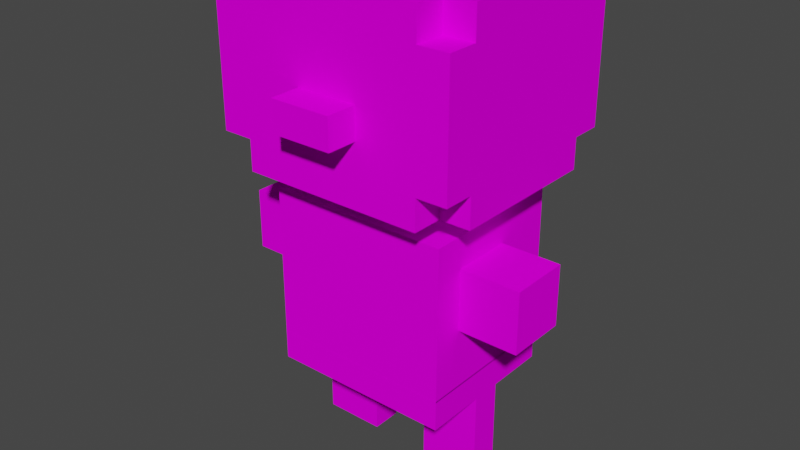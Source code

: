 # Source: littleguy_idle_0.blend  (saved by Blender 3.6.11; exported with 4.5.12 LTS)
import bpy
from mathutils import Matrix  # noqa: F401  (used for matrix-valued properties, if any)

bpy.ops.wm.read_factory_settings(use_empty=True)
scene = bpy.context.scene
scene.name = 'Scene'

# ---- collections
col_collection = bpy.data.collections.new('Collection'); scene.collection.children.link(col_collection)

# ---- images (referenced by path relative to the original .blend; pixels are not part of the script)
import os
ASSET_DIR = os.environ.get("B2B_ASSET_DIR", "")  # directory of the original .blend (textures are referenced by path, not embedded)
HERE = os.path.dirname(os.path.abspath(__file__))  # packed textures are extracted next to this script under _unpacked/

def load_image(name, relpath, width, height, colorspace="sRGB"):
    """Load a texture the original file referenced (path relative to the .blend, or extracted next to this script)."""
    p = next((c for c in (os.path.join(HERE, relpath), os.path.join(ASSET_DIR, relpath)) if relpath and os.path.exists(c)), "")
    if p:
        img = bpy.data.images.load(p, check_existing=True)
        img.name = name
    else:  # same state as the original file: an image datablock whose file is absent (Cycles renders it pink)
        img = bpy.data.images.new(name, width, height)
        img.source = "FILE"
        img.filepath = "//" + (relpath or name)
    img.colorspace_settings.name = colorspace
    return img
img_littlguy_idle_0_png = load_image('littlguy_idle_0.png', 'littlguy_idle_0.png', 1024, 1024, 'sRGB')

# ---- materials (node trees are filled in below, after node groups)
mat_palette = bpy.data.materials.new('palette')
mat_palette.use_transparent_shadow = False
mat_palette.diffuse_color = (1.0, 1.0, 1.0, 1.0)
mat_palette.roughness = 1.0

# ---- material node trees
mat_palette.use_nodes = True; mat_palette.node_tree.nodes.clear()
_N = mat_palette.node_tree.nodes; _L = mat_palette.node_tree.links
n0 = _N.new('ShaderNodeBsdfPrincipled'); n0.name = 'Principled BSDF'; n0.location = (0, 300)
n0.distribution = 'GGX'
n0.subsurface_method = 'RANDOM_WALK_SKIN'
n0.inputs[2].default_value = 1.0
n0.inputs[3].default_value = 1.45
n0.inputs[13].default_value = 0.0
n0.inputs[27].default_value = (0.0, 0.0, 0.0, 1.0)
n0.inputs[28].default_value = 1.0
n1 = _N.new('ShaderNodeOutputMaterial'); n1.name = 'Material Output'; n1.location = (280, 300)
n2 = _N.new('ShaderNodeTexImage'); n2.name = 'Image Texture'; n2.location = (-480, 300)
n2.image = img_littlguy_idle_0_png
_L.new(n2.outputs[0], n0.inputs[0])
_L.new(n0.outputs[0], n1.inputs[0])
n1.is_active_output = True

# ---- world
world_world = bpy.data.worlds.new('World'); scene.world = world_world
world_world.use_nodes = True; world_world.node_tree.nodes.clear()
_N = world_world.node_tree.nodes; _L = world_world.node_tree.links
n0 = _N.new('ShaderNodeOutputWorld'); n0.name = 'World Output'; n0.location = (300, 300)
n1 = _N.new('ShaderNodeBackground'); n1.name = 'Background'; n1.location = (10, 300)
n1.inputs[0].default_value = (0.05088, 0.05088, 0.05088, 1.0)
_L.new(n1.outputs[0], n0.inputs[0])
n0.is_active_output = True
world_world.color = (0.05088, 0.05088, 0.05088)
world_world.use_sun_shadow = False
world_world.sun_shadow_jitter_overblur = 0.0

# ---- meshes
me_untitled = bpy.data.meshes.new('Untitled')
me_untitled.from_pydata([(-0.3, -0.4, 0.25), (-0.3, -0.4, -0.25), (-0.3, 0.1, 0.25), (-0.3, 0.1, -0.25), (-0.2, 0.1, 0.15), (-0.2, 0.1, -0.15), (-0.2, 0.2, 0.15), (-0.2, 0.2, -0.15), (0.2, 0.1, 0.15), (0.2, 0.1, -0.15), (0.2, 0.2, 0.15), (0.2, 0.2, -0.15), (0.3, -0.4, 0.25), (0.3, -0.4, -0.25), (0.3, 0.1, 0.25), (0.3, 0.1, -0.25), (-0.3, -0.4, 0.25), (-0.3, 0.1, 0.25), (0.3, -0.4, 0.25), (0.3, 0.1, 0.25), (-0.2, 0.1, 0.15), (-0.2, 0.2, 0.15), (0.2, 0.1, 0.15), (0.2, 0.2, 0.15), (-0.2, 0.1, -0.15), (-0.2, 0.2, -0.15), (0.2, 0.1, -0.15), (0.2, 0.2, -0.15), (-0.3, -0.4, -0.25), (-0.3, 0.1, -0.25), (0.3, -0.4, -0.25), (0.3, 0.1, -0.25), (-0.3, -0.4, 0.25), (0.3, -0.4, 0.25), (-0.3, -0.4, -0.25), (0.3, -0.4, -0.25), (-0.3, 0.1, 0.25), (0.3, 0.1, 0.25), (-0.2, 0.1, 0.15), (0.2, 0.1, 0.15), (-0.2, 0.1, -0.15), (0.2, 0.1, -0.15), (-0.3, 0.1, -0.25), (0.3, 0.1, -0.25), (-0.2, 0.2, 0.15), (0.2, 0.2, 0.15), (-0.2, 0.2, -0.15), (0.2, 0.2, -0.15)], [], [(2, 1, 0), (3, 1, 2), (6, 5, 4), (7, 5, 6), (8, 9, 10), (10, 9, 11), (12, 13, 14), (14, 13, 15), (18, 17, 16), (19, 17, 18), (22, 21, 20), (23, 21, 22), (24, 25, 26), (26, 25, 27), (28, 29, 30), (30, 29, 31), (34, 33, 32), (35, 33, 34), (36, 37, 38), (38, 37, 39), (36, 38, 40), (39, 37, 41), (36, 40, 42), (40, 41, 42), (41, 37, 43), (42, 41, 43), (44, 45, 46), (46, 45, 47)])
_uv = me_untitled.uv_layers.new(name='UVMap')
_uv.uv.foreach_set('vector', [0.0332, 0.5, 0.0332, 0.5, 0.0332, 0.5, 0.0332, 0.5, 0.0332, 0.5, 0.0332, 0.5, 0.0332, 0.5, 0.0332, 0.5, 0.0332, 0.5, 0.0332, 0.5, 0.0332, 0.5, 0.0332, 0.5, 0.0332, 0.5, 0.0332, 0.5, 0.0332, 0.5, 0.0332, 0.5, 0.0332, 0.5, 0.0332, 0.5, 0.0332, 0.5, 0.0332, 0.5, 0.0332, 0.5, 0.0332, 0.5, 0.0332, 0.5, 0.0332, 0.5, 0.0332, 0.5, 0.0332, 0.5, 0.0332, 0.5, 0.0332, 0.5, 0.0332, 0.5, 0.0332, 0.5, 0.0332, 0.5, 0.0332, 0.5, 0.0332, 0.5, 0.0332, 0.5, 0.0332, 0.5, 0.0332, 0.5, 0.0332, 0.5, 0.0332, 0.5, 0.0332, 0.5, 0.0332, 0.5, 0.0332, 0.5, 0.0332, 0.5, 0.0332, 0.5, 0.0332, 0.5, 0.0332, 0.5, 0.0332, 0.5, 0.0332, 0.5, 0.0332, 0.5, 0.0332, 0.5, 0.0332, 0.5, 0.0332, 0.5, 0.0332, 0.5, 0.0332, 0.5, 0.0332, 0.5, 0.0332, 0.5, 0.0332, 0.5, 0.0332, 0.5, 0.0332, 0.5, 0.0332, 0.5, 0.0332, 0.5, 0.0332, 0.5, 0.0332, 0.5, 0.0332, 0.5, 0.0332, 0.5, 0.0332, 0.5, 0.0332, 0.5, 0.0332, 0.5, 0.0332, 0.5, 0.0332, 0.5, 0.0332, 0.5, 0.0332, 0.5, 0.0332, 0.5, 0.0332, 0.5, 0.0332, 0.5, 0.0332, 0.5, 0.0332, 0.5, 0.0332, 0.5, 0.0332, 0.5, 0.0332, 0.5, 0.0332, 0.5, 0.0332, 0.5, 0.0332, 0.5, 0.0332, 0.5, 0.0332, 0.5])
me_untitled.materials.append(mat_palette)
me_untitled.update()
me_untitled.normals_split_custom_set([tuple(v) for v in zip(*[iter([-1.0, 0.0, 0.0, -1.0, 0.0, 0.0, -1.0, 0.0, 0.0, -1.0, 0.0, 0.0, -1.0, 0.0, 0.0, -1.0, 0.0, 0.0, -1.0, 0.0, 0.0, -1.0, 0.0, 0.0, -1.0, 0.0, 0.0, -1.0, 0.0, 0.0, -1.0, 0.0, 0.0, -1.0, 0.0, 0.0, 1.0, 0.0, 0.0, 1.0, 0.0, 0.0, 1.0, 0.0, 0.0, 1.0, 0.0, 0.0, 1.0, 0.0, 0.0, 1.0, 0.0, 0.0, 1.0, 0.0, 0.0, 1.0, 0.0, 0.0, 1.0, 0.0, 0.0, 1.0, 0.0, 0.0, 1.0, 0.0, 0.0, 1.0, 0.0, 0.0, 0.0, 0.0, 1.0, 0.0, 0.0, 1.0, 0.0, 0.0, 1.0, 0.0, 0.0, 1.0, 0.0, 0.0, 1.0, 0.0, 0.0, 1.0, 0.0, 0.0, 1.0, 0.0, 0.0, 1.0, 0.0, 0.0, 1.0, 0.0, 0.0, 1.0, 0.0, 0.0, 1.0, 0.0, 0.0, 1.0, 0.0, 0.0, -1.0, 0.0, 0.0, -1.0, 0.0, 0.0, -1.0, 0.0, 0.0, -1.0, 0.0, 0.0, -1.0, 0.0, 0.0, -1.0, 0.0, 0.0, -1.0, 0.0, 0.0, -1.0, 0.0, 0.0, -1.0, 0.0, 0.0, -1.0, 0.0, 0.0, -1.0, 0.0, 0.0, -1.0, 0.0, -1.0, 0.0, 0.0, -1.0, 0.0, 0.0, -1.0, 0.0, 0.0, -1.0, 0.0, 0.0, -1.0, 0.0, 0.0, -1.0, 0.0, 0.0, 1.0, 0.0, 0.0, 1.0, 0.0, 0.0, 1.0, 0.0, 0.0, 1.0, 1.397e-07, 0.0, 1.0, 1.397e-07, 0.0, 1.0, 1.397e-07, 0.0, 1.0, 0.0, 0.0, 1.0, 0.0, 0.0, 1.0, 0.0, 0.0, 1.0, 0.0, 0.0, 1.0, 0.0, 0.0, 1.0, 0.0, 0.0, 1.0, 0.0, 0.0, 1.0, 0.0, 0.0, 1.0, 0.0, 0.0, 1.0, -1.863e-07, 0.0, 1.0, -1.863e-07, 0.0, 1.0, -1.863e-07, 0.0, 1.0, 0.0, 0.0, 1.0, 0.0, 0.0, 1.0, 0.0, 0.0, 1.0, 3.104e-08, 0.0, 1.0, 3.104e-08, 0.0, 1.0, 3.104e-08, 0.0, 1.0, 0.0, 0.0, 1.0, 0.0, 0.0, 1.0, 0.0, 0.0, 1.0, 0.0, 0.0, 1.0, 0.0, 0.0, 1.0, 0.0])] * 3)])
me_untitled_001 = bpy.data.meshes.new('Untitled.001')
me_untitled_001.from_pydata([(-0.1, -0.1, 0.1), (-0.1, -0.1, -0.1), (-0.1, 0.1, 0.1), (-0.1, 0.1, -0.1), (0.1, -0.1, 0.1), (0.1, -0.1, -0.1), (0.1, 0.1, 0.1), (0.1, 0.1, -0.1), (-0.1, -0.1, 0.1), (-0.1, 0.1, 0.1), (0.1, -0.1, 0.1), (0.1, 0.1, 0.1), (-0.1, -0.1, -0.1), (-0.1, 0.1, -0.1), (0.1, -0.1, -0.1), (0.1, 0.1, -0.1), (-0.1, -0.1, 0.1), (0.1, -0.1, 0.1), (-0.1, -0.1, -0.1), (0.1, -0.1, -0.1), (-0.1, 0.1, 0.1), (0.1, 0.1, 0.1), (-0.1, 0.1, -0.1), (0.1, 0.1, -0.1)], [], [(2, 1, 0), (3, 1, 2), (4, 5, 6), (6, 5, 7), (10, 9, 8), (11, 9, 10), (12, 13, 14), (14, 13, 15), (18, 17, 16), (19, 17, 18), (20, 21, 22), (22, 21, 23)])
_uv = me_untitled_001.uv_layers.new(name='UVMap')
_uv.uv.foreach_set('vector', [0.9863, 0.5, 0.9863, 0.5, 0.9863, 0.5, 0.9863, 0.5, 0.9863, 0.5, 0.9863, 0.5, 0.9863, 0.5, 0.9863, 0.5, 0.9863, 0.5, 0.9863, 0.5, 0.9863, 0.5, 0.9863, 0.5, 0.9863, 0.5, 0.9863, 0.5, 0.9863, 0.5, 0.9863, 0.5, 0.9863, 0.5, 0.9863, 0.5, 0.9863, 0.5, 0.9863, 0.5, 0.9863, 0.5, 0.9863, 0.5, 0.9863, 0.5, 0.9863, 0.5, 0.9863, 0.5, 0.9863, 0.5, 0.9863, 0.5, 0.9863, 0.5, 0.9863, 0.5, 0.9863, 0.5, 0.9863, 0.5, 0.9863, 0.5, 0.9863, 0.5, 0.9863, 0.5, 0.9863, 0.5, 0.9863, 0.5])
me_untitled_001.materials.append(mat_palette)
me_untitled_001.update()
me_untitled_001.normals_split_custom_set([tuple(v) for v in zip(*[iter([-1.0, 0.0, 0.0, -1.0, 0.0, 0.0, -1.0, 0.0, 0.0, -1.0, 0.0, 0.0, -1.0, 0.0, 0.0, -1.0, 0.0, 0.0, 1.0, 0.0, 0.0, 1.0, 0.0, 0.0, 1.0, 0.0, 0.0, 1.0, 0.0, 0.0, 1.0, 0.0, 0.0, 1.0, 0.0, 0.0, 0.0, 0.0, 1.0, 0.0, 0.0, 1.0, 0.0, 0.0, 1.0, 0.0, 0.0, 1.0, 0.0, 0.0, 1.0, 0.0, 0.0, 1.0, 0.0, 0.0, -1.0, 0.0, 0.0, -1.0, 0.0, 0.0, -1.0, 0.0, 0.0, -1.0, 0.0, 0.0, -1.0, 0.0, 0.0, -1.0, 0.0, -1.0, 0.0, 0.0, -1.0, 0.0, 0.0, -1.0, 0.0, 0.0, -1.0, 0.0, 0.0, -1.0, 0.0, 0.0, -1.0, 0.0, 0.0, 1.0, 0.0, 0.0, 1.0, 0.0, 0.0, 1.0, 0.0, 0.0, 1.0, 0.0, 0.0, 1.0, 0.0, 0.0, 1.0, 0.0])] * 3)])
me_untitled_002 = bpy.data.meshes.new('Untitled.002')
me_untitled_002.from_pydata([(-0.1, -0.1, 0.1), (-0.1, -0.1, -0.1), (-0.1, 0.1, 0.1), (-0.1, 0.1, -0.1), (0.1, -0.1, 0.1), (0.1, -0.1, -0.1), (0.1, 0.1, 0.1), (0.1, 0.1, -0.1), (-0.1, -0.1, 0.1), (-0.1, 0.1, 0.1), (0.1, -0.1, 0.1), (0.1, 0.1, 0.1), (-0.1, -0.1, -0.1), (-0.1, 0.1, -0.1), (0.1, -0.1, -0.1), (0.1, 0.1, -0.1), (-0.1, -0.1, 0.1), (0.1, -0.1, 0.1), (-0.1, -0.1, -0.1), (0.1, -0.1, -0.1), (-0.1, 0.1, 0.1), (0.1, 0.1, 0.1), (-0.1, 0.1, -0.1), (0.1, 0.1, -0.1)], [], [(2, 1, 0), (3, 1, 2), (4, 5, 6), (6, 5, 7), (10, 9, 8), (11, 9, 10), (12, 13, 14), (14, 13, 15), (18, 17, 16), (19, 17, 18), (20, 21, 22), (22, 21, 23)])
_uv = me_untitled_002.uv_layers.new(name='UVMap')
_uv.uv.foreach_set('vector', [0.9863, 0.5, 0.9863, 0.5, 0.9863, 0.5, 0.9863, 0.5, 0.9863, 0.5, 0.9863, 0.5, 0.9863, 0.5, 0.9863, 0.5, 0.9863, 0.5, 0.9863, 0.5, 0.9863, 0.5, 0.9863, 0.5, 0.9863, 0.5, 0.9863, 0.5, 0.9863, 0.5, 0.9863, 0.5, 0.9863, 0.5, 0.9863, 0.5, 0.9863, 0.5, 0.9863, 0.5, 0.9863, 0.5, 0.9863, 0.5, 0.9863, 0.5, 0.9863, 0.5, 0.9863, 0.5, 0.9863, 0.5, 0.9863, 0.5, 0.9863, 0.5, 0.9863, 0.5, 0.9863, 0.5, 0.9863, 0.5, 0.9863, 0.5, 0.9863, 0.5, 0.9863, 0.5, 0.9863, 0.5, 0.9863, 0.5])
me_untitled_002.materials.append(mat_palette)
me_untitled_002.update()
me_untitled_002.normals_split_custom_set([tuple(v) for v in zip(*[iter([-1.0, 0.0, 0.0, -1.0, 0.0, 0.0, -1.0, 0.0, 0.0, -1.0, 0.0, 0.0, -1.0, 0.0, 0.0, -1.0, 0.0, 0.0, 1.0, 0.0, 0.0, 1.0, 0.0, 0.0, 1.0, 0.0, 0.0, 1.0, 0.0, 0.0, 1.0, 0.0, 0.0, 1.0, 0.0, 0.0, 0.0, 0.0, 1.0, 0.0, 0.0, 1.0, 0.0, 0.0, 1.0, 0.0, 0.0, 1.0, 0.0, 0.0, 1.0, 0.0, 0.0, 1.0, 0.0, 0.0, -1.0, 0.0, 0.0, -1.0, 0.0, 0.0, -1.0, 0.0, 0.0, -1.0, 0.0, 0.0, -1.0, 0.0, 0.0, -1.0, 0.0, -1.0, 0.0, 0.0, -1.0, 0.0, 0.0, -1.0, 0.0, 0.0, -1.0, 0.0, 0.0, -1.0, 0.0, 0.0, -1.0, 0.0, 0.0, 1.0, 0.0, 0.0, 1.0, 0.0, 0.0, 1.0, 0.0, 0.0, 1.0, 0.0, 0.0, 1.0, 0.0, 0.0, 1.0, 0.0])] * 3)])
me_untitled_003 = bpy.data.meshes.new('Untitled.003')
me_untitled_003.from_pydata([(-0.3, -0.2167, 0.05), (-0.3, -0.2167, -0.05), (-0.3, 0.08333, 0.25), (-0.3, 0.08333, 0.05), (-0.3, 0.08333, -0.05), (-0.3, 0.08333, -0.25), (-0.3, 0.1833, 0.25), (-0.3, 0.1833, -0.25), (0.1, -0.2167, 0.05), (0.1, -0.2167, -0.05), (0.1, 0.08333, 0.05), (0.1, 0.08333, -0.05), (-0.1, -0.2167, 0.05), (-0.1, -0.2167, -0.05), (-0.1, 0.08333, 0.05), (-0.1, 0.08333, -0.05), (0.3, -0.2167, 0.05), (0.3, -0.2167, -0.05), (0.3, 0.08333, 0.25), (0.3, 0.08333, 0.05), (0.3, 0.08333, -0.05), (0.3, 0.08333, -0.25), (0.3, 0.1833, 0.25), (0.3, 0.1833, -0.25), (-0.3, 0.08333, 0.25), (-0.3, 0.1833, 0.25), (0.3, 0.08333, 0.25), (0.3, 0.1833, 0.25), (-0.3, -0.2167, 0.05), (-0.3, 0.08333, 0.05), (-0.1, -0.2167, 0.05), (-0.1, 0.08333, 0.05), (0.1, -0.2167, 0.05), (0.1, 0.08333, 0.05), (0.3, -0.2167, 0.05), (0.3, 0.08333, 0.05), (-0.3, -0.2167, -0.05), (-0.3, 0.08333, -0.05), (-0.1, -0.2167, -0.05), (-0.1, 0.08333, -0.05), (0.1, -0.2167, -0.05), (0.1, 0.08333, -0.05), (0.3, -0.2167, -0.05), (0.3, 0.08333, -0.05), (-0.3, 0.08333, -0.25), (-0.3, 0.1833, -0.25), (0.3, 0.08333, -0.25), (0.3, 0.1833, -0.25), (-0.3, -0.2167, 0.05), (-0.1, -0.2167, 0.05), (0.1, -0.2167, 0.05), (0.3, -0.2167, 0.05), (-0.3, -0.2167, -0.05), (-0.1, -0.2167, -0.05), (0.1, -0.2167, -0.05), (0.3, -0.2167, -0.05), (-0.3, 0.08333, 0.25), (0.3, 0.08333, 0.25), (-0.3, 0.08333, 0.05), (-0.1, 0.08333, 0.05), (0.1, 0.08333, 0.05), (0.3, 0.08333, 0.05), (-0.3, 0.08333, -0.05), (-0.1, 0.08333, -0.05), (0.1, 0.08333, -0.05), (0.3, 0.08333, -0.05), (-0.3, 0.08333, -0.25), (0.3, 0.08333, -0.25), (-0.3, 0.1833, 0.25), (0.3, 0.1833, 0.25), (-0.3, 0.1833, -0.25), (0.3, 0.1833, -0.25)], [], [(3, 1, 0), (4, 1, 3), (6, 3, 2), (6, 5, 4), (6, 4, 3), (7, 5, 6), (10, 9, 8), (11, 9, 10), (12, 13, 14), (14, 13, 15), (16, 17, 19), (19, 17, 20), (18, 19, 22), (20, 21, 22), (19, 20, 22), (22, 21, 23), (26, 25, 24), (27, 25, 26), (30, 29, 28), (31, 29, 30), (34, 33, 32), (35, 33, 34), (36, 37, 38), (38, 37, 39), (40, 41, 42), (42, 41, 43), (44, 45, 46), (46, 45, 47), (52, 49, 48), (53, 49, 52), (54, 51, 50), (55, 51, 54), (58, 57, 56), (59, 57, 58), (60, 57, 59), (61, 57, 60), (63, 60, 59), (64, 60, 63), (66, 63, 62), (66, 65, 64), (66, 64, 63), (67, 65, 66), (68, 69, 70), (70, 69, 71)])
_uv = me_untitled_003.uv_layers.new(name='UVMap')
_uv.uv.foreach_set('vector', [0.0332, 0.5, 0.0332, 0.5, 0.0332, 0.5, 0.0332, 0.5, 0.0332, 0.5, 0.0332, 0.5, 0.0332, 0.5, 0.0332, 0.5, 0.0332, 0.5, 0.0332, 0.5, 0.0332, 0.5, 0.0332, 0.5, 0.0332, 0.5, 0.0332, 0.5, 0.0332, 0.5, 0.0332, 0.5, 0.0332, 0.5, 0.0332, 0.5, 0.0332, 0.5, 0.0332, 0.5, 0.0332, 0.5, 0.0332, 0.5, 0.0332, 0.5, 0.0332, 0.5, 0.0332, 0.5, 0.0332, 0.5, 0.0332, 0.5, 0.0332, 0.5, 0.0332, 0.5, 0.0332, 0.5, 0.0332, 0.5, 0.0332, 0.5, 0.0332, 0.5, 0.0332, 0.5, 0.0332, 0.5, 0.0332, 0.5, 0.0332, 0.5, 0.0332, 0.5, 0.0332, 0.5, 0.0332, 0.5, 0.0332, 0.5, 0.0332, 0.5, 0.0332, 0.5, 0.0332, 0.5, 0.0332, 0.5, 0.0332, 0.5, 0.0332, 0.5, 0.0332, 0.5, 0.0332, 0.5, 0.0332, 0.5, 0.0332, 0.5, 0.0332, 0.5, 0.0332, 0.5, 0.0332, 0.5, 0.0332, 0.5, 0.0332, 0.5, 0.0332, 0.5, 0.0332, 0.5, 0.0332, 0.5, 0.0332, 0.5, 0.0332, 0.5, 0.0332, 0.5, 0.0332, 0.5, 0.0332, 0.5, 0.0332, 0.5, 0.0332, 0.5, 0.0332, 0.5, 0.0332, 0.5, 0.0332, 0.5, 0.0332, 0.5, 0.0332, 0.5, 0.0332, 0.5, 0.0332, 0.5, 0.0332, 0.5, 0.0332, 0.5, 0.0332, 0.5, 0.0332, 0.5, 0.0332, 0.5, 0.0332, 0.5, 0.0332, 0.5, 0.0332, 0.5, 0.0332, 0.5, 0.0332, 0.5, 0.0332, 0.5, 0.0332, 0.5, 0.0332, 0.5, 0.0332, 0.5, 0.0332, 0.5, 0.0332, 0.5, 0.0332, 0.5, 0.0332, 0.5, 0.0332, 0.5, 0.0332, 0.5, 0.0332, 0.5, 0.0332, 0.5, 0.0332, 0.5, 0.0332, 0.5, 0.0332, 0.5, 0.0332, 0.5, 0.0332, 0.5, 0.0332, 0.5, 0.0332, 0.5, 0.0332, 0.5, 0.0332, 0.5, 0.0332, 0.5, 0.0332, 0.5, 0.0332, 0.5, 0.0332, 0.5, 0.0332, 0.5, 0.0332, 0.5, 0.0332, 0.5, 0.0332, 0.5, 0.0332, 0.5, 0.0332, 0.5, 0.0332, 0.5, 0.0332, 0.5, 0.0332, 0.5, 0.0332, 0.5, 0.0332, 0.5, 0.0332, 0.5, 0.0332, 0.5, 0.0332, 0.5, 0.0332, 0.5, 0.0332, 0.5, 0.0332, 0.5, 0.0332, 0.5, 0.0332, 0.5, 0.0332, 0.5, 0.0332, 0.5, 0.0332, 0.5, 0.0332, 0.5, 0.0332, 0.5])
me_untitled_003.materials.append(mat_palette)
me_untitled_003.update()
me_untitled_003.normals_split_custom_set([tuple(v) for v in zip(*[iter([-1.0, 0.0, 0.0, -1.0, 0.0, 0.0, -1.0, 0.0, 0.0, -1.0, 0.0, 0.0, -1.0, 0.0, 0.0, -1.0, 0.0, 0.0, -1.0, 0.0, 0.0, -1.0, 0.0, 0.0, -1.0, 0.0, 0.0, -1.0, 3.725e-07, 0.0, -1.0, 3.725e-07, 0.0, -1.0, 3.725e-07, 0.0, -1.0, 0.0, 0.0, -1.0, 0.0, 0.0, -1.0, 0.0, 0.0, -1.0, 0.0, 0.0, -1.0, 0.0, 0.0, -1.0, 0.0, 0.0, -1.0, 0.0, 0.0, -1.0, 0.0, 0.0, -1.0, 0.0, 0.0, -1.0, 0.0, 0.0, -1.0, 0.0, 0.0, -1.0, 0.0, 0.0, 1.0, 0.0, 0.0, 1.0, 0.0, 0.0, 1.0, 0.0, 0.0, 1.0, 0.0, 0.0, 1.0, 0.0, 0.0, 1.0, 0.0, 0.0, 1.0, 0.0, 0.0, 1.0, 0.0, 0.0, 1.0, 0.0, 0.0, 1.0, 0.0, 0.0, 1.0, 0.0, 0.0, 1.0, 0.0, 0.0, 1.0, 0.0, 0.0, 1.0, 0.0, 0.0, 1.0, 0.0, 0.0, 1.0, 0.0, 0.0, 1.0, 0.0, 0.0, 1.0, 0.0, 0.0, 1.0, 0.0, 0.0, 1.0, 0.0, 0.0, 1.0, 0.0, 0.0, 1.0, 0.0, 0.0, 1.0, 0.0, 0.0, 1.0, 0.0, 0.0, 0.0, 0.0, 1.0, 0.0, 0.0, 1.0, 0.0, 0.0, 1.0, 0.0, 0.0, 1.0, 0.0, 0.0, 1.0, 0.0, 0.0, 1.0, 0.0, 0.0, 1.0, 0.0, 0.0, 1.0, 0.0, 0.0, 1.0, 0.0, 0.0, 1.0, 0.0, 0.0, 1.0, 0.0, 0.0, 1.0, 0.0, 0.0, 1.0, 0.0, 0.0, 1.0, 0.0, 0.0, 1.0, 0.0, 0.0, 1.0, 0.0, 0.0, 1.0, 0.0, 0.0, 1.0, 0.0, 0.0, -1.0, 0.0, 0.0, -1.0, 0.0, 0.0, -1.0, 0.0, 0.0, -1.0, 0.0, 0.0, -1.0, 0.0, 0.0, -1.0, 0.0, 0.0, -1.0, 0.0, 0.0, -1.0, 0.0, 0.0, -1.0, 0.0, 0.0, -1.0, 0.0, 0.0, -1.0, 0.0, 0.0, -1.0, 0.0, 0.0, -1.0, 0.0, 0.0, -1.0, 0.0, 0.0, -1.0, 0.0, 0.0, -1.0, 0.0, 0.0, -1.0, 0.0, 0.0, -1.0, 0.0, -1.0, 0.0, 0.0, -1.0, 0.0, 0.0, -1.0, 0.0, 0.0, -1.0, 0.0, 0.0, -1.0, 0.0, 0.0, -1.0, 0.0, 0.0, -1.0, 0.0, 0.0, -1.0, 0.0, 0.0, -1.0, 0.0, 0.0, -1.0, 0.0, 0.0, -1.0, 0.0, 0.0, -1.0, 0.0, 0.0, -1.0, 0.0, 0.0, -1.0, 0.0, 0.0, -1.0, 0.0, 0.0, -1.0, 0.0, 0.0, -1.0, 0.0, 0.0, -1.0, 0.0, 0.0, -1.0, -1.863e-07, 0.0, -1.0, -1.863e-07, 0.0, -1.0, -1.863e-07, 0.0, -1.0, 0.0, 0.0, -1.0, 0.0, 0.0, -1.0, 0.0, 0.0, -1.0, 0.0, 0.0, -1.0, 0.0, 0.0, -1.0, 0.0, 0.0, -1.0, 0.0, 0.0, -1.0, 0.0, 0.0, -1.0, 0.0, 0.0, -1.0, 0.0, 0.0, -1.0, 0.0, 0.0, -1.0, 0.0, 0.0, -1.0, 0.0, 0.0, -1.0, 0.0, 0.0, -1.0, 0.0, 0.0, -1.0, 9.313e-08, 0.0, -1.0, 9.313e-08, 0.0, -1.0, 9.313e-08, 0.0, -1.0, 0.0, 0.0, -1.0, 0.0, 0.0, -1.0, 0.0, 0.0, 1.0, 0.0, 0.0, 1.0, 0.0, 0.0, 1.0, 0.0, 0.0, 1.0, 0.0, 0.0, 1.0, 0.0, 0.0, 1.0, 0.0])] * 3)])
me_untitled_004 = bpy.data.meshes.new('Untitled.004')
me_untitled_004.from_pydata([(-0.4, -0.297, 0.1851), (-0.4, -0.297, -0.3149), (-0.4, -0.197, 0.2851), (-0.4, -0.197, 0.1851), (-0.4, -0.197, -0.3149), (-0.4, -0.197, -0.4149), (-0.4, 0.203, 0.2851), (-0.4, 0.203, 0.1851), (-0.4, 0.203, -0.3149), (-0.4, 0.203, -0.4149), (-0.4, 0.303, 0.1851), (-0.4, 0.303, -0.3149), (-0.3, -0.297, 0.2851), (-0.3, -0.297, 0.1851), (-0.3, -0.297, -0.3149), (-0.3, -0.297, -0.4149), (-0.3, -0.197, 0.2851), (-0.3, -0.197, 0.1851), (-0.3, -0.197, -0.3149), (-0.3, -0.197, -0.4149), (-0.3, 0.203, 0.2851), (-0.3, 0.203, 0.1851), (-0.3, 0.203, -0.3149), (-0.3, 0.203, -0.4149), (-0.3, 0.303, 0.2851), (-0.3, 0.303, 0.1851), (-0.3, 0.303, -0.3149), (-0.3, 0.303, -0.4149), (-0.1, -0.09703, 0.3851), (-0.1, -0.09703, 0.2851), (-0.1, 0.002972, 0.3851), (-0.1, 0.002972, 0.2851), (0.1, -0.09703, 0.3851), (0.1, -0.09703, 0.2851), (0.1, 0.002972, 0.3851), (0.1, 0.002972, 0.2851), (0.3, -0.297, 0.2851), (0.3, -0.297, 0.1851), (0.3, -0.297, -0.3149), (0.3, -0.297, -0.4149), (0.3, -0.197, 0.2851), (0.3, -0.197, 0.1851), (0.3, -0.197, -0.3149), (0.3, -0.197, -0.4149), (0.3, 0.203, 0.2851), (0.3, 0.203, 0.1851), (0.3, 0.203, -0.3149), (0.3, 0.203, -0.4149), (0.3, 0.303, 0.2851), (0.3, 0.303, 0.1851), (0.3, 0.303, -0.3149), (0.3, 0.303, -0.4149), (0.4, -0.297, 0.1851), (0.4, -0.297, -0.3149), (0.4, -0.197, 0.2851), (0.4, -0.197, 0.1851), (0.4, -0.197, -0.3149), (0.4, -0.197, -0.4149), (0.4, 0.203, 0.2851), (0.4, 0.203, 0.1851), (0.4, 0.203, -0.3149), (0.4, 0.203, -0.4149), (0.4, 0.303, 0.1851), (0.4, 0.303, -0.3149), (-0.1, -0.09703, 0.3851), (-0.1, 0.002972, 0.3851), (0.1, -0.09703, 0.3851), (0.1, 0.002972, 0.3851), (-0.4, -0.197, 0.2851), (-0.4, 0.203, 0.2851), (-0.3, -0.297, 0.2851), (-0.3, -0.197, 0.2851), (-0.3, 0.002972, 0.2851), (-0.3, 0.103, 0.2851), (-0.3, 0.203, 0.2851), (-0.3, 0.303, 0.2851), (-0.2, 0.002972, 0.2851), (-0.2, 0.103, 0.2851), (-0.1, -0.09703, 0.2851), (-0.1, 0.002972, 0.2851), (-0.1, 0.103, 0.2851), (0.1, -0.09703, 0.2851), (0.1, 0.002972, 0.2851), (0.1, 0.103, 0.2851), (0.2, 0.002972, 0.2851), (0.2, 0.103, 0.2851), (0.3, -0.297, 0.2851), (0.3, -0.197, 0.2851), (0.3, 0.002972, 0.2851), (0.3, 0.103, 0.2851), (0.3, 0.203, 0.2851), (0.3, 0.303, 0.2851), (0.4, -0.197, 0.2851), (0.4, 0.203, 0.2851), (-0.4, -0.297, 0.1851), (-0.4, -0.197, 0.1851), (-0.4, 0.203, 0.1851), (-0.4, 0.303, 0.1851), (-0.3, -0.297, 0.1851), (-0.3, -0.197, 0.1851), (-0.3, 0.203, 0.1851), (-0.3, 0.303, 0.1851), (0.3, -0.297, 0.1851), (0.3, -0.197, 0.1851), (0.3, 0.203, 0.1851), (0.3, 0.303, 0.1851), (0.4, -0.297, 0.1851), (0.4, -0.197, 0.1851), (0.4, 0.203, 0.1851), (0.4, 0.303, 0.1851), (-0.4, -0.297, -0.3149), (-0.4, -0.197, -0.3149), (-0.4, 0.203, -0.3149), (-0.4, 0.303, -0.3149), (-0.3, -0.297, -0.3149), (-0.3, -0.197, -0.3149), (-0.3, 0.203, -0.3149), (-0.3, 0.303, -0.3149), (0.3, -0.297, -0.3149), (0.3, -0.197, -0.3149), (0.3, 0.203, -0.3149), (0.3, 0.303, -0.3149), (0.4, -0.297, -0.3149), (0.4, -0.197, -0.3149), (0.4, 0.203, -0.3149), (0.4, 0.303, -0.3149), (-0.4, -0.197, -0.4149), (-0.4, 0.203, -0.4149), (-0.3, -0.297, -0.4149), (-0.3, -0.197, -0.4149), (-0.3, 0.203, -0.4149), (-0.3, 0.303, -0.4149), (0.3, -0.297, -0.4149), (0.3, -0.197, -0.4149), (0.3, 0.203, -0.4149), (0.3, 0.303, -0.4149), (0.4, -0.197, -0.4149), (0.4, 0.203, -0.4149), (-0.3, -0.297, 0.2851), (0.3, -0.297, 0.2851), (-0.4, -0.297, 0.1851), (-0.3, -0.297, 0.1851), (0.3, -0.297, 0.1851), (0.4, -0.297, 0.1851), (-0.4, -0.297, -0.3149), (-0.3, -0.297, -0.3149), (0.3, -0.297, -0.3149), (0.4, -0.297, -0.3149), (-0.3, -0.297, -0.4149), (0.3, -0.297, -0.4149), (-0.4, -0.197, 0.2851), (-0.3, -0.197, 0.2851), (0.3, -0.197, 0.2851), (0.4, -0.197, 0.2851), (-0.4, -0.197, 0.1851), (-0.3, -0.197, 0.1851), (0.3, -0.197, 0.1851), (0.4, -0.197, 0.1851), (-0.4, -0.197, -0.3149), (-0.3, -0.197, -0.3149), (0.3, -0.197, -0.3149), (0.4, -0.197, -0.3149), (-0.4, -0.197, -0.4149), (-0.3, -0.197, -0.4149), (0.3, -0.197, -0.4149), (0.4, -0.197, -0.4149), (-0.1, -0.09703, 0.3851), (0.1, -0.09703, 0.3851), (-0.1, -0.09703, 0.2851), (0.1, -0.09703, 0.2851), (-0.1, 0.002972, 0.3851), (0.1, 0.002972, 0.3851), (-0.1, 0.002972, 0.2851), (0.1, 0.002972, 0.2851), (-0.4, 0.203, 0.2851), (-0.3, 0.203, 0.2851), (0.3, 0.203, 0.2851), (0.4, 0.203, 0.2851), (-0.4, 0.203, 0.1851), (-0.3, 0.203, 0.1851), (0.3, 0.203, 0.1851), (0.4, 0.203, 0.1851), (-0.4, 0.203, -0.3149), (-0.3, 0.203, -0.3149), (0.3, 0.203, -0.3149), (0.4, 0.203, -0.3149), (-0.4, 0.203, -0.4149), (-0.3, 0.203, -0.4149), (0.3, 0.203, -0.4149), (0.4, 0.203, -0.4149), (-0.3, 0.303, 0.2851), (0.3, 0.303, 0.2851), (-0.4, 0.303, 0.1851), (-0.3, 0.303, 0.1851), (0.3, 0.303, 0.1851), (0.4, 0.303, 0.1851), (-0.4, 0.303, -0.3149), (-0.3, 0.303, -0.3149), (0.3, 0.303, -0.3149), (0.4, 0.303, -0.3149), (-0.3, 0.303, -0.4149), (0.3, 0.303, -0.4149)], [], [(3, 1, 0), (4, 1, 3), (6, 3, 2), (6, 5, 4), (6, 4, 3), (7, 5, 6), (8, 5, 7), (9, 5, 8), (10, 8, 7), (11, 8, 10), (16, 13, 12), (17, 13, 16), (18, 15, 14), (19, 15, 18), (24, 21, 20), (25, 21, 24), (26, 23, 22), (27, 23, 26), (30, 29, 28), (31, 29, 30), (32, 33, 34), (34, 33, 35), (36, 37, 40), (40, 37, 41), (38, 39, 42), (42, 39, 43), (44, 45, 48), (48, 45, 49), (46, 47, 50), (50, 47, 51), (52, 53, 55), (55, 53, 56), (54, 55, 58), (56, 57, 58), (55, 56, 58), (58, 57, 59), (59, 57, 60), (60, 57, 61), (59, 60, 62), (62, 60, 63), (66, 65, 64), (67, 65, 66), (71, 69, 68), (72, 69, 71), (73, 69, 72), (74, 69, 73), (76, 71, 70), (76, 72, 71), (76, 73, 72), (77, 75, 74), (77, 73, 76), (77, 74, 73), (78, 76, 70), (79, 77, 76), (79, 76, 78), (80, 75, 77), (80, 77, 79), (81, 78, 70), (82, 80, 79), (83, 75, 80), (83, 80, 82), (84, 82, 81), (84, 83, 82), (85, 75, 83), (85, 83, 84), (86, 84, 81), (86, 81, 70), (87, 84, 86), (88, 85, 84), (88, 84, 87), (89, 75, 85), (89, 85, 88), (90, 75, 89), (91, 75, 90), (92, 88, 87), (92, 90, 89), (92, 89, 88), (93, 90, 92), (98, 95, 94), (99, 95, 98), (100, 97, 96), (101, 97, 100), (106, 103, 102), (107, 103, 106), (108, 105, 104), (109, 105, 108), (110, 111, 114), (114, 111, 115), (112, 113, 116), (116, 113, 117), (118, 119, 122), (122, 119, 123), (120, 121, 124), (124, 121, 125), (126, 127, 129), (129, 127, 130), (128, 129, 132), (130, 131, 132), (129, 130, 132), (132, 131, 133), (133, 131, 134), (134, 131, 135), (133, 134, 136), (136, 134, 137), (141, 139, 138), (142, 139, 141), (144, 141, 140), (144, 143, 142), (144, 142, 141), (145, 143, 144), (146, 143, 145), (147, 143, 146), (148, 146, 145), (149, 146, 148), (154, 151, 150), (155, 151, 154), (156, 153, 152), (157, 153, 156), (162, 159, 158), (163, 159, 162), (164, 161, 160), (165, 161, 164), (168, 167, 166), (169, 167, 168), (170, 171, 172), (172, 171, 173), (174, 175, 178), (178, 175, 179), (176, 177, 180), (180, 177, 181), (182, 183, 186), (186, 183, 187), (184, 185, 188), (188, 185, 189), (190, 191, 193), (193, 191, 194), (192, 193, 196), (194, 195, 196), (193, 194, 196), (196, 195, 197), (197, 195, 198), (198, 195, 199), (197, 198, 200), (200, 198, 201)])
_uv = me_untitled_004.uv_layers.new(name='UVMap')
_uv.uv.foreach_set('vector', [0.0332, 0.5, 0.0332, 0.5, 0.0332, 0.5, 0.0332, 0.5, 0.0332, 0.5, 0.0332, 0.5, 0.0332, 0.5, 0.0332, 0.5, 0.0332, 0.5, 0.0332, 0.5, 0.0332, 0.5, 0.0332, 0.5, 0.0332, 0.5, 0.0332, 0.5, 0.0332, 0.5, 0.0332, 0.5, 0.0332, 0.5, 0.0332, 0.5, 0.0332, 0.5, 0.0332, 0.5, 0.0332, 0.5, 0.0332, 0.5, 0.0332, 0.5, 0.0332, 0.5, 0.0332, 0.5, 0.0332, 0.5, 0.0332, 0.5, 0.0332, 0.5, 0.0332, 0.5, 0.0332, 0.5, 0.0332, 0.5, 0.0332, 0.5, 0.0332, 0.5, 0.0332, 0.5, 0.0332, 0.5, 0.0332, 0.5, 0.0332, 0.5, 0.0332, 0.5, 0.0332, 0.5, 0.0332, 0.5, 0.0332, 0.5, 0.0332, 0.5, 0.0332, 0.5, 0.0332, 0.5, 0.0332, 0.5, 0.0332, 0.5, 0.0332, 0.5, 0.0332, 0.5, 0.0332, 0.5, 0.0332, 0.5, 0.0332, 0.5, 0.0332, 0.5, 0.0332, 0.5, 0.0332, 0.5, 0.06055, 0.5, 0.06055, 0.5, 0.06055, 0.5, 0.06055, 0.5, 0.06055, 0.5, 0.06055, 0.5, 0.06055, 0.5, 0.06055, 0.5, 0.06055, 0.5, 0.06055, 0.5, 0.06055, 0.5, 0.06055, 0.5, 0.0332, 0.5, 0.0332, 0.5, 0.0332, 0.5, 0.0332, 0.5, 0.0332, 0.5, 0.0332, 0.5, 0.0332, 0.5, 0.0332, 0.5, 0.0332, 0.5, 0.0332, 0.5, 0.0332, 0.5, 0.0332, 0.5, 0.0332, 0.5, 0.0332, 0.5, 0.0332, 0.5, 0.0332, 0.5, 0.0332, 0.5, 0.0332, 0.5, 0.0332, 0.5, 0.0332, 0.5, 0.0332, 0.5, 0.0332, 0.5, 0.0332, 0.5, 0.0332, 0.5, 0.0332, 0.5, 0.0332, 0.5, 0.0332, 0.5, 0.0332, 0.5, 0.0332, 0.5, 0.0332, 0.5, 0.0332, 0.5, 0.0332, 0.5, 0.0332, 0.5, 0.0332, 0.5, 0.0332, 0.5, 0.0332, 0.5, 0.0332, 0.5, 0.0332, 0.5, 0.0332, 0.5, 0.0332, 0.5, 0.0332, 0.5, 0.0332, 0.5, 0.0332, 0.5, 0.0332, 0.5, 0.0332, 0.5, 0.0332, 0.5, 0.0332, 0.5, 0.0332, 0.5, 0.0332, 0.5, 0.0332, 0.5, 0.0332, 0.5, 0.0332, 0.5, 0.0332, 0.5, 0.0332, 0.5, 0.06055, 0.5, 0.06055, 0.5, 0.06055, 0.5, 0.06055, 0.5, 0.06055, 0.5, 0.06055, 0.5, 0.0332, 0.5, 0.0332, 0.5, 0.0332, 0.5, 0.0332, 0.5, 0.0332, 0.5, 0.0332, 0.5, 0.0332, 0.5, 0.0332, 0.5, 0.0332, 0.5, 0.0332, 0.5, 0.0332, 0.5, 0.0332, 0.5, 0.0332, 0.5, 0.0332, 0.5, 0.0332, 0.5, 0.0332, 0.5, 0.0332, 0.5, 0.0332, 0.5, 0.959, 0.5, 0.959, 0.5, 0.959, 0.5, 0.0332, 0.5, 0.0332, 0.5, 0.0332, 0.5, 0.959, 0.5, 0.959, 0.5, 0.959, 0.5, 0.0332, 0.5, 0.0332, 0.5, 0.0332, 0.5, 0.0332, 0.5, 0.0332, 0.5, 0.0332, 0.5, 0.9941, 0.5, 0.9941, 0.5, 0.9941, 0.5, 0.0332, 0.5, 0.0332, 0.5, 0.0332, 0.5, 0.0332, 0.5, 0.0332, 0.5, 0.0332, 0.5, 0.9941, 0.5, 0.9941, 0.5, 0.9941, 0.5, 0.0332, 0.5, 0.0332, 0.5, 0.0332, 0.5, 0.0332, 0.5, 0.0332, 0.5, 0.0332, 0.5, 0.0332, 0.5, 0.0332, 0.5, 0.0332, 0.5, 0.0332, 0.5, 0.0332, 0.5, 0.0332, 0.5, 0.0332, 0.5, 0.0332, 0.5, 0.0332, 0.5, 0.9941, 0.5, 0.9941, 0.5, 0.9941, 0.5, 0.0332, 0.5, 0.0332, 0.5, 0.0332, 0.5, 0.9941, 0.5, 0.9941, 0.5, 0.9941, 0.5, 0.0332, 0.5, 0.0332, 0.5, 0.0332, 0.5, 0.0332, 0.5, 0.0332, 0.5, 0.0332, 0.5, 0.0332, 0.5, 0.0332, 0.5, 0.0332, 0.5, 0.959, 0.5, 0.959, 0.5, 0.959, 0.5, 0.0332, 0.5, 0.0332, 0.5, 0.0332, 0.5, 0.0332, 0.5, 0.0332, 0.5, 0.0332, 0.5, 0.959, 0.5, 0.959, 0.5, 0.959, 0.5, 0.0332, 0.5, 0.0332, 0.5, 0.0332, 0.5, 0.0332, 0.5, 0.0332, 0.5, 0.0332, 0.5, 0.0332, 0.5, 0.0332, 0.5, 0.0332, 0.5, 0.0332, 0.5, 0.0332, 0.5, 0.0332, 0.5, 0.0332, 0.5, 0.0332, 0.5, 0.0332, 0.5, 0.0332, 0.5, 0.0332, 0.5, 0.0332, 0.5, 0.0332, 0.5, 0.0332, 0.5, 0.0332, 0.5, 0.0332, 0.5, 0.0332, 0.5, 0.0332, 0.5, 0.0332, 0.5, 0.0332, 0.5, 0.0332, 0.5, 0.0332, 0.5, 0.0332, 0.5, 0.0332, 0.5, 0.0332, 0.5, 0.0332, 0.5, 0.0332, 0.5, 0.0332, 0.5, 0.0332, 0.5, 0.0332, 0.5, 0.0332, 0.5, 0.0332, 0.5, 0.0332, 0.5, 0.0332, 0.5, 0.0332, 0.5, 0.0332, 0.5, 0.0332, 0.5, 0.0332, 0.5, 0.0332, 0.5, 0.0332, 0.5, 0.0332, 0.5, 0.0332, 0.5, 0.0332, 0.5, 0.0332, 0.5, 0.0332, 0.5, 0.0332, 0.5, 0.0332, 0.5, 0.0332, 0.5, 0.0332, 0.5, 0.0332, 0.5, 0.0332, 0.5, 0.0332, 0.5, 0.0332, 0.5, 0.0332, 0.5, 0.0332, 0.5, 0.0332, 0.5, 0.0332, 0.5, 0.0332, 0.5, 0.0332, 0.5, 0.0332, 0.5, 0.0332, 0.5, 0.0332, 0.5, 0.0332, 0.5, 0.0332, 0.5, 0.0332, 0.5, 0.0332, 0.5, 0.0332, 0.5, 0.0332, 0.5, 0.0332, 0.5, 0.0332, 0.5, 0.0332, 0.5, 0.0332, 0.5, 0.0332, 0.5, 0.0332, 0.5, 0.0332, 0.5, 0.0332, 0.5, 0.0332, 0.5, 0.0332, 0.5, 0.0332, 0.5, 0.0332, 0.5, 0.0332, 0.5, 0.0332, 0.5, 0.0332, 0.5, 0.0332, 0.5, 0.0332, 0.5, 0.0332, 0.5, 0.0332, 0.5, 0.0332, 0.5, 0.0332, 0.5, 0.0332, 0.5, 0.0332, 0.5, 0.0332, 0.5, 0.0332, 0.5, 0.0332, 0.5, 0.0332, 0.5, 0.0332, 0.5, 0.0332, 0.5, 0.0332, 0.5, 0.0332, 0.5, 0.0332, 0.5, 0.0332, 0.5, 0.0332, 0.5, 0.0332, 0.5, 0.0332, 0.5, 0.0332, 0.5, 0.0332, 0.5, 0.0332, 0.5, 0.0332, 0.5, 0.0332, 0.5, 0.0332, 0.5, 0.0332, 0.5, 0.0332, 0.5, 0.0332, 0.5, 0.0332, 0.5, 0.0332, 0.5, 0.0332, 0.5, 0.0332, 0.5, 0.0332, 0.5, 0.0332, 0.5, 0.0332, 0.5, 0.0332, 0.5, 0.0332, 0.5, 0.0332, 0.5, 0.0332, 0.5, 0.0332, 0.5, 0.0332, 0.5, 0.0332, 0.5, 0.0332, 0.5, 0.0332, 0.5, 0.0332, 0.5, 0.0332, 0.5, 0.0332, 0.5, 0.0332, 0.5, 0.0332, 0.5, 0.0332, 0.5, 0.0332, 0.5, 0.0332, 0.5, 0.0332, 0.5, 0.0332, 0.5, 0.0332, 0.5, 0.0332, 0.5, 0.0332, 0.5, 0.0332, 0.5, 0.0332, 0.5, 0.06055, 0.5, 0.06055, 0.5, 0.06055, 0.5, 0.06055, 0.5, 0.06055, 0.5, 0.06055, 0.5, 0.06055, 0.5, 0.06055, 0.5, 0.06055, 0.5, 0.06055, 0.5, 0.06055, 0.5, 0.06055, 0.5, 0.0332, 0.5, 0.0332, 0.5, 0.0332, 0.5, 0.0332, 0.5, 0.0332, 0.5, 0.0332, 0.5, 0.0332, 0.5, 0.0332, 0.5, 0.0332, 0.5, 0.0332, 0.5, 0.0332, 0.5, 0.0332, 0.5, 0.0332, 0.5, 0.0332, 0.5, 0.0332, 0.5, 0.0332, 0.5, 0.0332, 0.5, 0.0332, 0.5, 0.0332, 0.5, 0.0332, 0.5, 0.0332, 0.5, 0.0332, 0.5, 0.0332, 0.5, 0.0332, 0.5, 0.0332, 0.5, 0.0332, 0.5, 0.0332, 0.5, 0.0332, 0.5, 0.0332, 0.5, 0.0332, 0.5, 0.0332, 0.5, 0.0332, 0.5, 0.0332, 0.5, 0.0332, 0.5, 0.0332, 0.5, 0.0332, 0.5, 0.0332, 0.5, 0.0332, 0.5, 0.0332, 0.5, 0.0332, 0.5, 0.0332, 0.5, 0.0332, 0.5, 0.0332, 0.5, 0.0332, 0.5, 0.0332, 0.5, 0.0332, 0.5, 0.0332, 0.5, 0.0332, 0.5, 0.0332, 0.5, 0.0332, 0.5, 0.0332, 0.5, 0.0332, 0.5, 0.0332, 0.5, 0.0332, 0.5])
me_untitled_004.materials.append(mat_palette)
me_untitled_004.update()
me_untitled_004.normals_split_custom_set([tuple(v) for v in zip(*[iter([-1.0, 0.0, 0.0, -1.0, 0.0, 0.0, -1.0, 0.0, 0.0, -1.0, 0.0, 0.0, -1.0, 0.0, 0.0, -1.0, 0.0, 0.0, -1.0, 0.0, 0.0, -1.0, 0.0, 0.0, -1.0, 0.0, 0.0, -1.0, -1.118e-06, 0.0, -1.0, -1.118e-06, 0.0, -1.0, -1.118e-06, 0.0, -1.0, 0.0, 0.0, -1.0, 0.0, 0.0, -1.0, 0.0, 0.0, -1.0, 1.49e-06, 0.0, -1.0, 1.49e-06, 0.0, -1.0, 1.49e-06, 0.0, -1.0, 0.0, 0.0, -1.0, 0.0, 0.0, -1.0, 0.0, 0.0, -1.0, 0.0, 0.0, -1.0, 0.0, 0.0, -1.0, 0.0, 0.0, -1.0, 0.0, 0.0, -1.0, 0.0, 0.0, -1.0, 0.0, 0.0, -1.0, 0.0, 0.0, -1.0, 0.0, 0.0, -1.0, 0.0, 0.0, -1.0, 0.0, 0.0, -1.0, 0.0, 0.0, -1.0, 0.0, 0.0, -1.0, 0.0, 0.0, -1.0, 0.0, 0.0, -1.0, 0.0, 0.0, -1.0, 0.0, 0.0, -1.0, 0.0, 0.0, -1.0, 0.0, 0.0, -1.0, 0.0, 0.0, -1.0, 0.0, 0.0, -1.0, 0.0, 0.0, -1.0, 0.0, 0.0, -1.0, 0.0, 0.0, -1.0, 0.0, 0.0, -1.0, 0.0, 0.0, -1.0, 0.0, 0.0, -1.0, 0.0, 0.0, -1.0, 0.0, 0.0, -1.0, 0.0, 0.0, -1.0, 0.0, 0.0, -1.0, 0.0, 0.0, -1.0, 0.0, 0.0, -1.0, 0.0, 0.0, -1.0, 0.0, 0.0, -1.0, 0.0, 0.0, -1.0, 0.0, 0.0, -1.0, 0.0, 0.0, -1.0, 0.0, 0.0, -1.0, 0.0, 0.0, 1.0, 0.0, 0.0, 1.0, 0.0, 0.0, 1.0, 0.0, 0.0, 1.0, 0.0, 0.0, 1.0, 0.0, 0.0, 1.0, 0.0, 0.0, 1.0, 0.0, 0.0, 1.0, 0.0, 0.0, 1.0, 0.0, 0.0, 1.0, 0.0, 0.0, 1.0, 0.0, 0.0, 1.0, 0.0, 0.0, 1.0, 0.0, 0.0, 1.0, 0.0, 0.0, 1.0, 0.0, 0.0, 1.0, 0.0, 0.0, 1.0, 0.0, 0.0, 1.0, 0.0, 0.0, 1.0, 0.0, 0.0, 1.0, 0.0, 0.0, 1.0, 0.0, 0.0, 1.0, 0.0, 0.0, 1.0, 0.0, 0.0, 1.0, 0.0, 0.0, 1.0, 0.0, 0.0, 1.0, 0.0, 0.0, 1.0, 0.0, 0.0, 1.0, 0.0, 0.0, 1.0, 0.0, 0.0, 1.0, 0.0, 0.0, 1.0, 0.0, 0.0, 1.0, 0.0, 0.0, 1.0, 0.0, 0.0, 1.0, 0.0, 0.0, 1.0, 0.0, 0.0, 1.0, 0.0, 0.0, 1.0, 0.0, 0.0, 1.0, 0.0, 0.0, 1.0, 0.0, 0.0, 1.0, -1.49e-06, 0.0, 1.0, -1.49e-06, 0.0, 1.0, -1.49e-06, 0.0, 1.0, 0.0, 0.0, 1.0, 0.0, 0.0, 1.0, 0.0, 0.0, 1.0, 7.451e-07, 0.0, 1.0, 7.451e-07, 0.0, 1.0, 7.451e-07, 0.0, 1.0, 7.451e-08, 0.0, 1.0, 7.451e-08, 0.0, 1.0, 7.451e-08, 0.0, 1.0, 0.0, 0.0, 1.0, 0.0, 0.0, 1.0, 0.0, 0.0, 1.0, 0.0, 0.0, 1.0, 0.0, 0.0, 1.0, 0.0, 0.0, 1.0, 0.0, 0.0, 1.0, 0.0, 0.0, 1.0, 0.0, 0.0, 0.0, 0.0, 1.0, 0.0, 0.0, 1.0, 0.0, 0.0, 1.0, 0.0, 0.0, 1.0, 0.0, 0.0, 1.0, 0.0, 0.0, 1.0, 0.0, 0.0, 1.0, 0.0, 0.0, 1.0, 0.0, 0.0, 1.0, 0.0, 0.0, 1.0, 0.0, 0.0, 1.0, 0.0, 0.0, 1.0, 0.0, 0.0, 1.0, 0.0, 0.0, 1.0, 0.0, 0.0, 1.0, 0.0, 0.0, 1.0, 0.0, 0.0, 1.0, 0.0, 0.0, 1.0, 0.0, 0.0, 1.0, 0.0, 0.0, 1.0, 0.0, 0.0, 1.0, 0.0, 0.0, 1.0, 0.0, 0.0, 1.0, 0.0, 0.0, 1.0, 0.0, 0.0, 1.0, 0.0, 0.0, 1.0, 0.0, 0.0, 1.0, 0.0, 0.0, 1.0, 0.0, 0.0, 1.0, 0.0, 0.0, 1.0, 0.0, 0.0, 1.0, 0.0, 0.0, 1.0, 0.0, 0.0, 1.0, 0.0, 0.0, 1.0, 0.0, 0.0, 1.0, 0.0, 0.0, 1.0, 0.0, 0.0, 1.0, 0.0, 0.0, 1.0, 0.0, 0.0, 1.0, 0.0, 0.0, 1.0, 0.0, 0.0, 1.0, 0.0, 0.0, 1.0, 0.0, 0.0, 1.0, 0.0, 0.0, 1.0, 0.0, 0.0, 1.0, 0.0, 0.0, 1.0, 0.0, 0.0, 1.0, 0.0, 0.0, 1.0, 0.0, 0.0, 1.0, 0.0, 0.0, 1.0, 0.0, 0.0, 1.0, 0.0, 0.0, 1.0, 0.0, 0.0, 1.0, 0.0, 0.0, 1.0, 0.0, 0.0, 1.0, 0.0, 0.0, 1.0, 0.0, 0.0, 1.0, 0.0, 0.0, 1.0, 0.0, 0.0, 1.0, 0.0, 0.0, 1.0, 0.0, 0.0, 1.0, 0.0, 0.0, 1.0, 0.0, 0.0, 1.0, 0.0, 0.0, 1.0, 0.0, 0.0, 1.0, 0.0, 0.0, 1.0, 0.0, 0.0, 1.0, 0.0, 0.0, 1.0, 0.0, 0.0, 1.0, 0.0, 0.0, 1.0, 0.0, 0.0, 1.0, 0.0, 0.0, 1.0, 0.0, 0.0, 1.0, 0.0, 0.0, 1.0, 0.0, 0.0, 1.0, 0.0, 0.0, 1.0, 0.0, 0.0, 1.0, 0.0, 0.0, 1.0, 0.0, 0.0, 1.0, 0.0, 0.0, 1.0, 0.0, 0.0, 1.0, 0.0, 0.0, 1.0, 0.0, 0.0, 1.0, 0.0, 0.0, 1.0, 0.0, 0.0, 1.0, 0.0, 0.0, 1.0, 0.0, 0.0, 1.0, 0.0, 0.0, 1.0, 0.0, 0.0, 1.0, 0.0, 0.0, 1.0, 0.0, 0.0, 1.0, 0.0, 0.0, 1.0, 0.0, 0.0, 1.0, 0.0, 0.0, 1.0, 0.0, 0.0, 1.0, 0.0, 0.0, 1.0, 0.0, 0.0, 1.0, 0.0, 0.0, 1.0, 0.0, 0.0, 1.0, 0.0, 0.0, 1.0, 0.0, 0.0, 1.0, 0.0, 0.0, 1.0, 0.0, 0.0, 1.0, 0.0, 0.0, 1.0, 0.0, 0.0, 1.0, -7.451e-07, 0.0, 1.0, -7.451e-07, 0.0, 1.0, -7.451e-07, 0.0, 1.0, 0.0, 0.0, 1.0, 0.0, 0.0, 1.0, 0.0, 0.0, 1.0, 0.0, 0.0, 1.0, 0.0, 0.0, 1.0, 0.0, 0.0, 1.0, 0.0, 0.0, 1.0, 0.0, 0.0, 1.0, 0.0, 0.0, 1.0, 0.0, 0.0, 1.0, 0.0, 0.0, 1.0, 0.0, 0.0, 1.0, 0.0, 0.0, 1.0, 0.0, 0.0, 1.0, 0.0, 0.0, 1.0, 0.0, 0.0, 1.0, 0.0, 0.0, 1.0, 0.0, 0.0, 1.0, 0.0, 0.0, 1.0, 0.0, 0.0, 1.0, 0.0, 0.0, 1.0, 0.0, 0.0, 1.0, 0.0, 0.0, 1.0, 0.0, 0.0, 1.0, 0.0, 0.0, 1.0, 0.0, 0.0, 1.0, 0.0, 0.0, 1.0, 0.0, 0.0, 1.0, 0.0, 0.0, 1.0, 0.0, 0.0, 1.0, 0.0, 0.0, -1.0, 0.0, 0.0, -1.0, 0.0, 0.0, -1.0, 0.0, 0.0, -1.0, 0.0, 0.0, -1.0, 0.0, 0.0, -1.0, 0.0, 0.0, -1.0, 0.0, 0.0, -1.0, 0.0, 0.0, -1.0, 0.0, 0.0, -1.0, 0.0, 0.0, -1.0, 0.0, 0.0, -1.0, 0.0, 0.0, -1.0, 0.0, 0.0, -1.0, 0.0, 0.0, -1.0, 0.0, 0.0, -1.0, 0.0, 0.0, -1.0, 0.0, 0.0, -1.0, 0.0, 0.0, -1.0, 0.0, 0.0, -1.0, 0.0, 0.0, -1.0, 0.0, 0.0, -1.0, 0.0, 0.0, -1.0, 0.0, 0.0, -1.0, 0.0, 0.0, -1.0, 0.0, 0.0, -1.0, 0.0, 0.0, -1.0, 0.0, 0.0, -1.0, 0.0, 0.0, -1.0, 0.0, 0.0, -1.0, 0.0, 0.0, -1.0, 0.0, 0.0, -1.0, 0.0, 0.0, -1.0, 0.0, 0.0, -1.0, 0.0, 0.0, -1.0, 0.0, 0.0, -1.0, 0.0, 0.0, -1.0, 0.0, 0.0, -1.0, 0.0, 0.0, -1.0, 0.0, 0.0, -1.0, 0.0, 0.0, -1.0, 0.0, 0.0, -1.0, 3.104e-08, 0.0, -1.0, 3.104e-08, 0.0, -1.0, 3.104e-08, 0.0, -1.0, 0.0, 0.0, -1.0, 0.0, 0.0, -1.0, 0.0, 0.0, -1.0, 0.0, 0.0, -1.0, 0.0, 0.0, -1.0, 0.0, 0.0, -1.0, 0.0, 0.0, -1.0, 0.0, 0.0, -1.0, 0.0, 0.0, -1.0, 0.0, -1.0, 0.0, 0.0, -1.0, 0.0, 0.0, -1.0, 0.0, 0.0, -1.0, 0.0, 0.0, -1.0, 0.0, 0.0, -1.0, 0.0, 0.0, -1.0, 0.0, 0.0, -1.0, 0.0, 0.0, -1.0, 0.0, 0.0, -1.0, -2.98e-07, 0.0, -1.0, -2.98e-07, 0.0, -1.0, -2.98e-07, 0.0, -1.0, 0.0, 0.0, -1.0, 0.0, 0.0, -1.0, 0.0, 0.0, -1.0, 5.96e-07, 0.0, -1.0, 5.96e-07, 0.0, -1.0, 5.96e-07, 0.0, -1.0, 0.0, 0.0, -1.0, 0.0, 0.0, -1.0, 0.0, 0.0, -1.0, 0.0, 0.0, -1.0, 0.0, 0.0, -1.0, 0.0, 0.0, -1.0, 0.0, 0.0, -1.0, 0.0, 0.0, -1.0, 0.0, 0.0, -1.0, 0.0, 0.0, -1.0, 0.0, 0.0, -1.0, 0.0, 0.0, -1.0, 0.0, 0.0, -1.0, 0.0, 0.0, -1.0, 0.0, 0.0, -1.0, 0.0, 0.0, -1.0, 0.0, 0.0, -1.0, 0.0, 0.0, -1.0, 0.0, 0.0, -1.0, 0.0, 0.0, -1.0, 0.0, 0.0, -1.0, 0.0, 0.0, -1.0, 0.0, 0.0, -1.0, 0.0, 0.0, -1.0, 0.0, 0.0, -1.0, 0.0, 0.0, -1.0, 0.0, 0.0, -1.0, 0.0, 0.0, -1.0, 0.0, 0.0, -1.0, 0.0, 0.0, -1.0, 0.0, 0.0, -1.0, 0.0, 0.0, -1.0, 0.0, 0.0, -1.0, 0.0, 0.0, -1.0, 0.0, 0.0, -1.0, 0.0, 0.0, -1.0, 0.0, 0.0, -1.0, 0.0, 0.0, -1.0, 0.0, 0.0, -1.0, 0.0, 0.0, -1.0, 0.0, 0.0, -1.0, 0.0, 0.0, 1.0, 0.0, 0.0, 1.0, 0.0, 0.0, 1.0, 0.0, 0.0, 1.0, 0.0, 0.0, 1.0, 0.0, 0.0, 1.0, 0.0, 0.0, 1.0, 0.0, 0.0, 1.0, 0.0, 0.0, 1.0, 0.0, 0.0, 1.0, 0.0, 0.0, 1.0, 0.0, 0.0, 1.0, 0.0, 0.0, 1.0, 0.0, 0.0, 1.0, 0.0, 0.0, 1.0, 0.0, 0.0, 1.0, 0.0, 0.0, 1.0, 0.0, 0.0, 1.0, 0.0, 0.0, 1.0, 0.0, 0.0, 1.0, 0.0, 0.0, 1.0, 0.0, 0.0, 1.0, 0.0, 0.0, 1.0, 0.0, 0.0, 1.0, 0.0, 0.0, 1.0, 0.0, 0.0, 1.0, 0.0, 0.0, 1.0, 0.0, 0.0, 1.0, 0.0, 0.0, 1.0, 0.0, 0.0, 1.0, 0.0, 0.0, 1.0, 0.0, 0.0, 1.0, 0.0, 0.0, 1.0, 0.0, 0.0, 1.0, 0.0, 0.0, 1.0, 0.0, 0.0, 1.0, 0.0, 0.0, 1.0, 0.0, 0.0, 1.0, 0.0, 0.0, 1.0, 0.0, 0.0, 1.0, -5.96e-07, 0.0, 1.0, -5.96e-07, 0.0, 1.0, -5.96e-07, 0.0, 1.0, 9.934e-08, 0.0, 1.0, 9.934e-08, 0.0, 1.0, 9.934e-08, 0.0, 1.0, 5.96e-07, 0.0, 1.0, 5.96e-07, 0.0, 1.0, 5.96e-07, 0.0, 1.0, -7.451e-08, 0.0, 1.0, -7.451e-08, 0.0, 1.0, -7.451e-08, 0.0, 1.0, 0.0, 0.0, 1.0, 0.0, 0.0, 1.0, 0.0, 0.0, 1.0, 0.0, 0.0, 1.0, 0.0, 0.0, 1.0, 0.0, 0.0, 1.0, 0.0, 0.0, 1.0, 0.0, 0.0, 1.0, 0.0])] * 3)])

# ---- objects
ob_body = bpy.data.objects.new('Body', me_untitled)
ob_lefthand = bpy.data.objects.new('LeftHand', me_untitled_001)
ob_righthand = bpy.data.objects.new('RightHand', me_untitled_002)
ob_legs = bpy.data.objects.new('Legs', me_untitled_003)
ob_head = bpy.data.objects.new('Head', me_untitled_004)

# ---- transforms, parenting, visibility, modifiers, constraints
ob_body.location = (0.0, 0.05, 0.8039)
ob_body.rotation_euler = (1.571, -0.0, 0.0)
ob_lefthand.location = (0.3969, 5.223e-08, 0.7)
ob_lefthand.rotation_euler = (1.571, -0.0, 0.0)
ob_righthand.location = (-0.3969, 5.223e-08, 0.7)
ob_righthand.rotation_euler = (1.571, -0.0, 0.0)
ob_legs.location = (0.0, 0.05, 0.2241)
ob_legs.rotation_euler = (1.571, -0.0, 0.0)
ob_head.location = (1.623e-09, -0.01485, 1.289)
ob_head.rotation_euler = (1.571, -0.0, 0.0)

# ---- collection membership
col_collection.objects.link(ob_body)
col_collection.objects.link(ob_lefthand)
col_collection.objects.link(ob_righthand)
col_collection.objects.link(ob_legs)
col_collection.objects.link(ob_head)

# ---- scene / render settings (as saved in the file)
scene.frame_start = 1; scene.frame_end = 250; scene.frame_set(1)
scene.render.engine = 'BLENDER_EEVEE_NEXT'
scene.cycles.sampling_pattern = 'TABULATED_SOBOL'
scene.view_settings.view_transform = 'Filmic'
bpy.context.view_layer.update()

# ---- added for rendering (the .blend has no active camera and no usable light): camera, sun
cam_auto = bpy.data.cameras.new('AutoCamera')
cam_auto.lens = 50.0
cam_auto.sensor_width = 36.0
cam_auto.clip_end = 1000.0
ob_auto_camera = bpy.data.objects.new('AutoCamera', cam_auto)
scene.collection.objects.link(ob_auto_camera)
ob_auto_camera.location = (1.88201, -2.25842, 2.30525)
ob_auto_camera.rotation_euler = (1.09748, -7.21219e-08, 0.694738)
scene.camera = ob_auto_camera
light_auto_sun = bpy.data.lights.new('AutoSun', 'SUN')
light_auto_sun.energy = 3.0
light_auto_sun.angle = 0.0523599
ob_auto_sun = bpy.data.objects.new('AutoSun', light_auto_sun)
scene.collection.objects.link(ob_auto_sun)
ob_auto_sun.rotation_euler = (0.872665, 0.174533, 0.523599)
bpy.context.view_layer.update()
